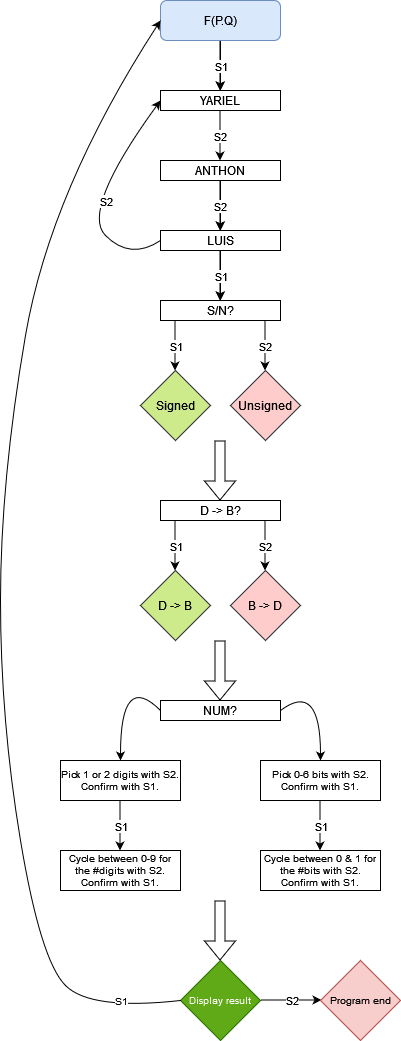

The diagram above was exported from draw.io. Its source (the exported page's mxGraphModel, read from the mxfile embedded in the PNG):
<mxGraphModel dx="1038" dy="528" grid="1" gridSize="10" guides="1" tooltips="1" connect="1" arrows="1" fold="1" page="1" pageScale="1" pageWidth="827" pageHeight="1169" math="0" shadow="0">
  <root>
    <mxCell id="WIyWlLk6GJQsqaUBKTNV-0" />
    <mxCell id="WIyWlLk6GJQsqaUBKTNV-1" parent="WIyWlLk6GJQsqaUBKTNV-0" />
    <mxCell id="XqOSxEr63K1BVTNUtkVn-31" value="" style="edgeStyle=orthogonalEdgeStyle;rounded=0;orthogonalLoop=1;jettySize=auto;html=1;" edge="1" parent="WIyWlLk6GJQsqaUBKTNV-1" source="WIyWlLk6GJQsqaUBKTNV-3" target="XqOSxEr63K1BVTNUtkVn-4">
      <mxGeometry relative="1" as="geometry" />
    </mxCell>
    <mxCell id="WIyWlLk6GJQsqaUBKTNV-3" value="F(P.Q)" style="rounded=1;whiteSpace=wrap;html=1;fontSize=12;glass=0;strokeWidth=1;shadow=0;fillColor=#dae8fc;strokeColor=#6c8ebf;" parent="WIyWlLk6GJQsqaUBKTNV-1" vertex="1">
      <mxGeometry x="160" y="80" width="120" height="40" as="geometry" />
    </mxCell>
    <mxCell id="XqOSxEr63K1BVTNUtkVn-4" value="YARIEL" style="rounded=0;whiteSpace=wrap;html=1;" vertex="1" parent="WIyWlLk6GJQsqaUBKTNV-1">
      <mxGeometry x="160" y="170" width="120" height="20" as="geometry" />
    </mxCell>
    <mxCell id="XqOSxEr63K1BVTNUtkVn-34" value="" style="edgeStyle=orthogonalEdgeStyle;rounded=0;orthogonalLoop=1;jettySize=auto;html=1;" edge="1" parent="WIyWlLk6GJQsqaUBKTNV-1" source="XqOSxEr63K1BVTNUtkVn-5" target="XqOSxEr63K1BVTNUtkVn-18">
      <mxGeometry relative="1" as="geometry" />
    </mxCell>
    <mxCell id="XqOSxEr63K1BVTNUtkVn-5" value="ANTHON" style="rounded=0;whiteSpace=wrap;html=1;" vertex="1" parent="WIyWlLk6GJQsqaUBKTNV-1">
      <mxGeometry x="160" y="240" width="120" height="20" as="geometry" />
    </mxCell>
    <mxCell id="XqOSxEr63K1BVTNUtkVn-41" value="" style="edgeStyle=orthogonalEdgeStyle;rounded=0;orthogonalLoop=1;jettySize=auto;html=1;" edge="1" parent="WIyWlLk6GJQsqaUBKTNV-1" source="XqOSxEr63K1BVTNUtkVn-18" target="XqOSxEr63K1BVTNUtkVn-39">
      <mxGeometry relative="1" as="geometry" />
    </mxCell>
    <mxCell id="XqOSxEr63K1BVTNUtkVn-18" value="LUIS" style="rounded=0;whiteSpace=wrap;html=1;" vertex="1" parent="WIyWlLk6GJQsqaUBKTNV-1">
      <mxGeometry x="160" y="310" width="120" height="20" as="geometry" />
    </mxCell>
    <mxCell id="XqOSxEr63K1BVTNUtkVn-21" value="" style="endArrow=classic;html=1;rounded=0;" edge="1" parent="WIyWlLk6GJQsqaUBKTNV-1">
      <mxGeometry relative="1" as="geometry">
        <mxPoint x="219.5" y="260" as="sourcePoint" />
        <mxPoint x="219.5" y="310" as="targetPoint" />
      </mxGeometry>
    </mxCell>
    <mxCell id="XqOSxEr63K1BVTNUtkVn-22" value="S2" style="edgeLabel;resizable=0;html=1;align=center;verticalAlign=middle;" connectable="0" vertex="1" parent="XqOSxEr63K1BVTNUtkVn-21">
      <mxGeometry relative="1" as="geometry" />
    </mxCell>
    <mxCell id="XqOSxEr63K1BVTNUtkVn-25" value="" style="endArrow=classic;html=1;rounded=0;" edge="1" parent="WIyWlLk6GJQsqaUBKTNV-1">
      <mxGeometry relative="1" as="geometry">
        <mxPoint x="219.5" y="190" as="sourcePoint" />
        <mxPoint x="219.5" y="240" as="targetPoint" />
      </mxGeometry>
    </mxCell>
    <mxCell id="XqOSxEr63K1BVTNUtkVn-26" value="S2" style="edgeLabel;resizable=0;html=1;align=center;verticalAlign=middle;" connectable="0" vertex="1" parent="XqOSxEr63K1BVTNUtkVn-25">
      <mxGeometry relative="1" as="geometry" />
    </mxCell>
    <mxCell id="XqOSxEr63K1BVTNUtkVn-29" value="" style="endArrow=classic;html=1;rounded=0;" edge="1" parent="WIyWlLk6GJQsqaUBKTNV-1">
      <mxGeometry relative="1" as="geometry">
        <mxPoint x="219.5" y="120" as="sourcePoint" />
        <mxPoint x="219.5" y="170" as="targetPoint" />
      </mxGeometry>
    </mxCell>
    <mxCell id="XqOSxEr63K1BVTNUtkVn-30" value="S1" style="edgeLabel;resizable=0;html=1;align=center;verticalAlign=middle;" connectable="0" vertex="1" parent="XqOSxEr63K1BVTNUtkVn-29">
      <mxGeometry relative="1" as="geometry">
        <mxPoint x="1" as="offset" />
      </mxGeometry>
    </mxCell>
    <mxCell id="XqOSxEr63K1BVTNUtkVn-32" value="" style="curved=1;endArrow=classic;html=1;rounded=0;exitX=0;exitY=0.5;exitDx=0;exitDy=0;entryX=0;entryY=0.5;entryDx=0;entryDy=0;" edge="1" parent="WIyWlLk6GJQsqaUBKTNV-1" source="XqOSxEr63K1BVTNUtkVn-18" target="XqOSxEr63K1BVTNUtkVn-4">
      <mxGeometry width="50" height="50" relative="1" as="geometry">
        <mxPoint x="80" y="340" as="sourcePoint" />
        <mxPoint x="130" y="290" as="targetPoint" />
        <Array as="points">
          <mxPoint x="130" y="340" />
          <mxPoint x="80" y="290" />
        </Array>
      </mxGeometry>
    </mxCell>
    <mxCell id="XqOSxEr63K1BVTNUtkVn-33" value="S2" style="edgeLabel;html=1;align=center;verticalAlign=middle;resizable=0;points=[];" vertex="1" connectable="0" parent="XqOSxEr63K1BVTNUtkVn-32">
      <mxGeometry x="0.0721" y="-15" relative="1" as="geometry">
        <mxPoint as="offset" />
      </mxGeometry>
    </mxCell>
    <mxCell id="XqOSxEr63K1BVTNUtkVn-37" value="" style="endArrow=classic;html=1;rounded=0;" edge="1" parent="WIyWlLk6GJQsqaUBKTNV-1">
      <mxGeometry relative="1" as="geometry">
        <mxPoint x="219.5" y="330" as="sourcePoint" />
        <mxPoint x="219.5" y="380" as="targetPoint" />
      </mxGeometry>
    </mxCell>
    <mxCell id="XqOSxEr63K1BVTNUtkVn-38" value="S1" style="edgeLabel;resizable=0;html=1;align=center;verticalAlign=middle;" connectable="0" vertex="1" parent="XqOSxEr63K1BVTNUtkVn-37">
      <mxGeometry relative="1" as="geometry">
        <mxPoint x="1" as="offset" />
      </mxGeometry>
    </mxCell>
    <mxCell id="XqOSxEr63K1BVTNUtkVn-39" value="S/N?" style="rounded=0;whiteSpace=wrap;html=1;" vertex="1" parent="WIyWlLk6GJQsqaUBKTNV-1">
      <mxGeometry x="160" y="380" width="120" height="20" as="geometry" />
    </mxCell>
    <mxCell id="XqOSxEr63K1BVTNUtkVn-43" value="" style="endArrow=classic;html=1;rounded=0;" edge="1" parent="WIyWlLk6GJQsqaUBKTNV-1">
      <mxGeometry relative="1" as="geometry">
        <mxPoint x="174.5" y="400" as="sourcePoint" />
        <mxPoint x="174.5" y="450" as="targetPoint" />
      </mxGeometry>
    </mxCell>
    <mxCell id="XqOSxEr63K1BVTNUtkVn-44" value="S1" style="edgeLabel;resizable=0;html=1;align=center;verticalAlign=middle;" connectable="0" vertex="1" parent="XqOSxEr63K1BVTNUtkVn-43">
      <mxGeometry relative="1" as="geometry">
        <mxPoint x="1" as="offset" />
      </mxGeometry>
    </mxCell>
    <mxCell id="XqOSxEr63K1BVTNUtkVn-45" value="" style="endArrow=classic;html=1;rounded=0;" edge="1" parent="WIyWlLk6GJQsqaUBKTNV-1">
      <mxGeometry relative="1" as="geometry">
        <mxPoint x="264.5" y="400" as="sourcePoint" />
        <mxPoint x="264.5" y="450" as="targetPoint" />
      </mxGeometry>
    </mxCell>
    <mxCell id="XqOSxEr63K1BVTNUtkVn-46" value="S2" style="edgeLabel;resizable=0;html=1;align=center;verticalAlign=middle;" connectable="0" vertex="1" parent="XqOSxEr63K1BVTNUtkVn-45">
      <mxGeometry relative="1" as="geometry" />
    </mxCell>
    <mxCell id="XqOSxEr63K1BVTNUtkVn-47" value="Signed" style="rhombus;whiteSpace=wrap;html=1;fillColor=#cdeb8b;strokeColor=#36393d;" vertex="1" parent="WIyWlLk6GJQsqaUBKTNV-1">
      <mxGeometry x="140" y="450" width="70" height="70" as="geometry" />
    </mxCell>
    <mxCell id="XqOSxEr63K1BVTNUtkVn-48" value="Unsigned" style="rhombus;whiteSpace=wrap;html=1;fillColor=#ffcccc;strokeColor=#36393d;" vertex="1" parent="WIyWlLk6GJQsqaUBKTNV-1">
      <mxGeometry x="230" y="450" width="70" height="70" as="geometry" />
    </mxCell>
    <mxCell id="XqOSxEr63K1BVTNUtkVn-51" value="" style="shape=flexArrow;endArrow=classic;html=1;rounded=0;" edge="1" parent="WIyWlLk6GJQsqaUBKTNV-1">
      <mxGeometry width="50" height="50" relative="1" as="geometry">
        <mxPoint x="219.5" y="520" as="sourcePoint" />
        <mxPoint x="219.5" y="580" as="targetPoint" />
      </mxGeometry>
    </mxCell>
    <mxCell id="XqOSxEr63K1BVTNUtkVn-52" value="D -&amp;gt; B?" style="rounded=0;whiteSpace=wrap;html=1;" vertex="1" parent="WIyWlLk6GJQsqaUBKTNV-1">
      <mxGeometry x="160" y="580" width="120" height="20" as="geometry" />
    </mxCell>
    <mxCell id="XqOSxEr63K1BVTNUtkVn-53" value="" style="endArrow=classic;html=1;rounded=0;" edge="1" parent="WIyWlLk6GJQsqaUBKTNV-1">
      <mxGeometry relative="1" as="geometry">
        <mxPoint x="174.5" y="600" as="sourcePoint" />
        <mxPoint x="174.5" y="650" as="targetPoint" />
      </mxGeometry>
    </mxCell>
    <mxCell id="XqOSxEr63K1BVTNUtkVn-54" value="S1" style="edgeLabel;resizable=0;html=1;align=center;verticalAlign=middle;" connectable="0" vertex="1" parent="XqOSxEr63K1BVTNUtkVn-53">
      <mxGeometry relative="1" as="geometry">
        <mxPoint x="1" as="offset" />
      </mxGeometry>
    </mxCell>
    <mxCell id="XqOSxEr63K1BVTNUtkVn-55" value="" style="endArrow=classic;html=1;rounded=0;" edge="1" parent="WIyWlLk6GJQsqaUBKTNV-1">
      <mxGeometry relative="1" as="geometry">
        <mxPoint x="264.5" y="600" as="sourcePoint" />
        <mxPoint x="264.5" y="650" as="targetPoint" />
      </mxGeometry>
    </mxCell>
    <mxCell id="XqOSxEr63K1BVTNUtkVn-56" value="S2" style="edgeLabel;resizable=0;html=1;align=center;verticalAlign=middle;" connectable="0" vertex="1" parent="XqOSxEr63K1BVTNUtkVn-55">
      <mxGeometry relative="1" as="geometry" />
    </mxCell>
    <mxCell id="XqOSxEr63K1BVTNUtkVn-57" value="D -&amp;gt; B" style="rhombus;whiteSpace=wrap;html=1;fillColor=#cdeb8b;strokeColor=#36393d;" vertex="1" parent="WIyWlLk6GJQsqaUBKTNV-1">
      <mxGeometry x="140" y="650" width="70" height="70" as="geometry" />
    </mxCell>
    <mxCell id="XqOSxEr63K1BVTNUtkVn-58" value="B -&amp;gt; D" style="rhombus;whiteSpace=wrap;html=1;fillColor=#ffcccc;strokeColor=#36393d;" vertex="1" parent="WIyWlLk6GJQsqaUBKTNV-1">
      <mxGeometry x="230" y="650" width="70" height="70" as="geometry" />
    </mxCell>
    <mxCell id="XqOSxEr63K1BVTNUtkVn-61" value="" style="shape=flexArrow;endArrow=classic;html=1;rounded=0;" edge="1" parent="WIyWlLk6GJQsqaUBKTNV-1">
      <mxGeometry width="50" height="50" relative="1" as="geometry">
        <mxPoint x="219.5" y="720" as="sourcePoint" />
        <mxPoint x="219.5" y="780" as="targetPoint" />
      </mxGeometry>
    </mxCell>
    <mxCell id="XqOSxEr63K1BVTNUtkVn-62" value="NUM?" style="rounded=0;whiteSpace=wrap;html=1;" vertex="1" parent="WIyWlLk6GJQsqaUBKTNV-1">
      <mxGeometry x="160" y="780" width="120" height="20" as="geometry" />
    </mxCell>
    <mxCell id="XqOSxEr63K1BVTNUtkVn-68" value="" style="curved=1;endArrow=classic;html=1;rounded=0;fontSize=10;exitX=1;exitY=0.5;exitDx=0;exitDy=0;" edge="1" parent="WIyWlLk6GJQsqaUBKTNV-1" source="XqOSxEr63K1BVTNUtkVn-62">
      <mxGeometry width="50" height="50" relative="1" as="geometry">
        <mxPoint x="320" y="810" as="sourcePoint" />
        <mxPoint x="320" y="840" as="targetPoint" />
        <Array as="points">
          <mxPoint x="320" y="760" />
        </Array>
      </mxGeometry>
    </mxCell>
    <mxCell id="XqOSxEr63K1BVTNUtkVn-69" value="" style="curved=1;endArrow=classic;html=1;rounded=0;fontSize=10;exitX=0;exitY=0.5;exitDx=0;exitDy=0;" edge="1" parent="WIyWlLk6GJQsqaUBKTNV-1" source="XqOSxEr63K1BVTNUtkVn-62">
      <mxGeometry width="50" height="50" relative="1" as="geometry">
        <mxPoint x="80" y="780" as="sourcePoint" />
        <mxPoint x="120" y="840" as="targetPoint" />
        <Array as="points">
          <mxPoint x="120" y="750" />
        </Array>
      </mxGeometry>
    </mxCell>
    <mxCell id="XqOSxEr63K1BVTNUtkVn-70" value="Pick 1 or 2 digits with S2. Confirm with S1. " style="rounded=0;whiteSpace=wrap;html=1;fontSize=10;" vertex="1" parent="WIyWlLk6GJQsqaUBKTNV-1">
      <mxGeometry x="60" y="840" width="120" height="40" as="geometry" />
    </mxCell>
    <mxCell id="XqOSxEr63K1BVTNUtkVn-71" value="Pick 0-6 bits with S2. Confirm with S1." style="rounded=0;whiteSpace=wrap;html=1;fontSize=10;" vertex="1" parent="WIyWlLk6GJQsqaUBKTNV-1">
      <mxGeometry x="260" y="840" width="120" height="40" as="geometry" />
    </mxCell>
    <mxCell id="XqOSxEr63K1BVTNUtkVn-72" value="" style="endArrow=classic;html=1;rounded=0;" edge="1" parent="WIyWlLk6GJQsqaUBKTNV-1">
      <mxGeometry relative="1" as="geometry">
        <mxPoint x="119.5" y="880" as="sourcePoint" />
        <mxPoint x="119.5" y="930" as="targetPoint" />
      </mxGeometry>
    </mxCell>
    <mxCell id="XqOSxEr63K1BVTNUtkVn-73" value="S1" style="edgeLabel;resizable=0;html=1;align=center;verticalAlign=middle;" connectable="0" vertex="1" parent="XqOSxEr63K1BVTNUtkVn-72">
      <mxGeometry relative="1" as="geometry">
        <mxPoint x="1" as="offset" />
      </mxGeometry>
    </mxCell>
    <mxCell id="XqOSxEr63K1BVTNUtkVn-74" value="" style="endArrow=classic;html=1;rounded=0;" edge="1" parent="WIyWlLk6GJQsqaUBKTNV-1">
      <mxGeometry relative="1" as="geometry">
        <mxPoint x="319.5" y="880" as="sourcePoint" />
        <mxPoint x="319.5" y="930" as="targetPoint" />
      </mxGeometry>
    </mxCell>
    <mxCell id="XqOSxEr63K1BVTNUtkVn-75" value="S1" style="edgeLabel;resizable=0;html=1;align=center;verticalAlign=middle;" connectable="0" vertex="1" parent="XqOSxEr63K1BVTNUtkVn-74">
      <mxGeometry relative="1" as="geometry">
        <mxPoint x="1" as="offset" />
      </mxGeometry>
    </mxCell>
    <mxCell id="XqOSxEr63K1BVTNUtkVn-78" value="Cycle between 0-9 for the #digits with S2. Confirm with S1." style="rounded=0;whiteSpace=wrap;html=1;fontSize=10;" vertex="1" parent="WIyWlLk6GJQsqaUBKTNV-1">
      <mxGeometry x="60" y="930" width="120" height="40" as="geometry" />
    </mxCell>
    <mxCell id="XqOSxEr63K1BVTNUtkVn-79" value="Cycle between 0 &amp;amp; 1 for the #bits with S2. Confirm with S1." style="rounded=0;whiteSpace=wrap;html=1;fontSize=10;" vertex="1" parent="WIyWlLk6GJQsqaUBKTNV-1">
      <mxGeometry x="260" y="930" width="120" height="40" as="geometry" />
    </mxCell>
    <mxCell id="XqOSxEr63K1BVTNUtkVn-81" value="" style="shape=flexArrow;endArrow=classic;html=1;rounded=0;" edge="1" parent="WIyWlLk6GJQsqaUBKTNV-1">
      <mxGeometry width="50" height="50" relative="1" as="geometry">
        <mxPoint x="219.5" y="980" as="sourcePoint" />
        <mxPoint x="219.5" y="1040" as="targetPoint" />
      </mxGeometry>
    </mxCell>
    <mxCell id="XqOSxEr63K1BVTNUtkVn-83" value="Display result" style="rhombus;whiteSpace=wrap;html=1;fontSize=10;fillColor=#60a917;strokeColor=#2D7600;fontColor=#ffffff;" vertex="1" parent="WIyWlLk6GJQsqaUBKTNV-1">
      <mxGeometry x="180" y="1040" width="80" height="80" as="geometry" />
    </mxCell>
    <mxCell id="XqOSxEr63K1BVTNUtkVn-91" value="" style="curved=1;endArrow=classic;html=1;rounded=0;fontSize=10;exitX=0;exitY=0.5;exitDx=0;exitDy=0;entryX=0;entryY=0.5;entryDx=0;entryDy=0;" edge="1" parent="WIyWlLk6GJQsqaUBKTNV-1" source="XqOSxEr63K1BVTNUtkVn-83" target="WIyWlLk6GJQsqaUBKTNV-3">
      <mxGeometry width="50" height="50" relative="1" as="geometry">
        <mxPoint x="40" y="1090" as="sourcePoint" />
        <mxPoint x="20" y="90" as="targetPoint" />
        <Array as="points">
          <mxPoint x="90" y="1090" />
          <mxPoint x="40" y="1040" />
          <mxPoint y="800" />
          <mxPoint y="560" />
          <mxPoint x="50" y="270" />
        </Array>
      </mxGeometry>
    </mxCell>
    <mxCell id="XqOSxEr63K1BVTNUtkVn-93" value="S1" style="edgeLabel;html=1;align=center;verticalAlign=middle;resizable=0;points=[];fontSize=10;" vertex="1" connectable="0" parent="XqOSxEr63K1BVTNUtkVn-91">
      <mxGeometry x="-0.8976" y="1" relative="1" as="geometry">
        <mxPoint x="-2" y="-7" as="offset" />
      </mxGeometry>
    </mxCell>
    <mxCell id="XqOSxEr63K1BVTNUtkVn-94" value="" style="endArrow=classic;html=1;rounded=0;" edge="1" parent="WIyWlLk6GJQsqaUBKTNV-1">
      <mxGeometry relative="1" as="geometry">
        <mxPoint x="260" y="1079.5" as="sourcePoint" />
        <mxPoint x="321" y="1079.5" as="targetPoint" />
      </mxGeometry>
    </mxCell>
    <mxCell id="XqOSxEr63K1BVTNUtkVn-95" value="S2" style="edgeLabel;resizable=0;html=1;align=center;verticalAlign=middle;" connectable="0" vertex="1" parent="XqOSxEr63K1BVTNUtkVn-94">
      <mxGeometry relative="1" as="geometry" />
    </mxCell>
    <mxCell id="XqOSxEr63K1BVTNUtkVn-96" value="Program end" style="rhombus;whiteSpace=wrap;html=1;fontSize=10;fillColor=#f8cecc;strokeColor=#b85450;" vertex="1" parent="WIyWlLk6GJQsqaUBKTNV-1">
      <mxGeometry x="320" y="1040" width="80" height="80" as="geometry" />
    </mxCell>
  </root>
</mxGraphModel>